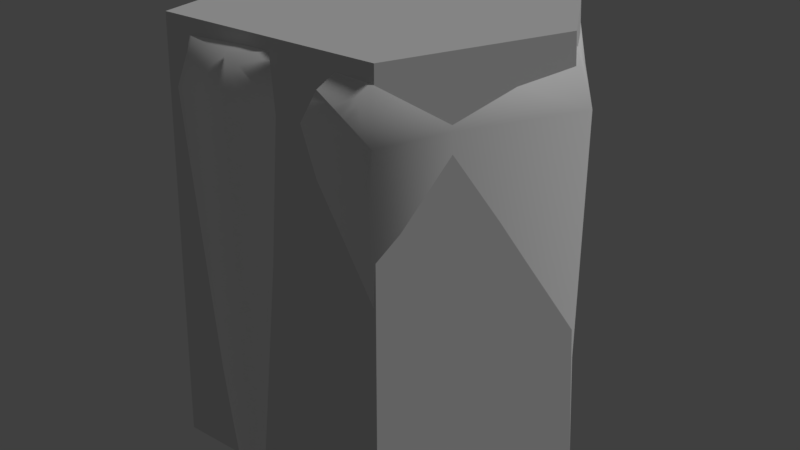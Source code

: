 # Source: rock_1.blend  (saved by Blender 2.79.0; exported with 4.5.12 LTS)
import bpy
from mathutils import Matrix  # noqa: F401  (used for matrix-valued properties, if any)

bpy.ops.wm.read_factory_settings(use_empty=True)
scene = bpy.context.scene
scene.name = 'Scene'

# ---- collections
col_collection_1 = bpy.data.collections.new('Collection 1'); scene.collection.children.link(col_collection_1)

# ---- materials (node trees are filled in below, after node groups)
mat_rock_1 = bpy.data.materials.new('rock_1')
mat_rock_1.alpha_threshold = 0.0
mat_rock_1.use_transparent_shadow = False
mat_rock_1.diffuse_color = (1.0, 1.0, 1.0, 1.0)
mat_rock_1.roughness = 0.5
mat_rock_1.specular_intensity = 0.0

# ---- material node trees

# ---- world
world_world = bpy.data.worlds.new('World'); scene.world = world_world
world_world.color = (0.05088, 0.05088, 0.05088)
world_world.use_sun_shadow = False
world_world.sun_shadow_jitter_overblur = 0.0
world_world.cycles.sampling_method = 'MANUAL'

# ---- lights
light_hemi = bpy.data.lights.new('Hemi', 'SUN')
light_hemi.transmission_factor = 0.0
light_hemi.angle = 0.1993
light_hemi.energy = 1.0
light_hemi.shadow_buffer_clip_start = 0.5
light_hemi.shadow_soft_size = 0.1
light_hemi.shadow_cascade_max_distance = 1000.0

# ---- meshes
me_rock1 = bpy.data.meshes.new('Rock1')
me_rock1.from_pydata([(0.9193, 0.938, 0.0), (0.8885, 0.904, 4.194), (0.7771, -0.9339, 0.0), (0.751, -0.9068, 4.194), (-1.04, 0.8004, 0.0), (-1.007, 0.7709, 4.194), (-0.8063, -0.9339, 0.0), (-0.7807, -0.9068, 4.194), (1.379, 0.3042, 0.0), (0.9313, 0.9507, 3.705), (1.231, 0.2909, 4.273), (0.7892, -0.9466, 3.705), (0.08164, -0.9062, 0.0), (0.07822, -0.8799, 4.244), (-0.8183, -0.9466, 3.705), (-1.113, 0.002042, 0.0), (-0.9745, -0.001378, 4.273), (-1.052, 0.8131, 3.705), (0.08164, 1.148, 0.0), (0.07822, 1.107, 4.244), (0.07822, -0.001378, 4.355), (0.08164, 1.153, 3.705), (-1.105, 0.002042, 3.702), (0.08164, -0.9111, 3.705), (1.371, 0.3042, 3.702), (-0.1924, -1.046, 4.228), (-0.1981, 0.9346, 0.0), (-0.1981, -1.078, 0.0), (-0.1924, 0.9007, 4.228), (-0.2073, -0.001378, 4.329), (-0.2019, 0.942, 3.705), (-0.2019, -1.085, 3.705), (0.8783, -0.4541, 4.233), (-0.9596, -0.4659, 0.0), (0.9619, -0.4659, 0.0), (-0.8776, -0.4541, 4.233), (0.07822, -0.4406, 4.299), (-0.9616, -0.4723, 3.704), (0.9639, -0.4723, 3.704), (-0.1999, -0.5238, 4.279), (0.7831, -0.9403, 1.397), (-0.8123, -0.9403, 1.397), (-1.046, 0.8068, 1.397), (0.08164, 1.151, 1.342), (-1.109, 0.002042, 1.355), (0.08164, -0.9086, 1.342), (1.375, 0.3042, 1.355), (-0.2, -1.082, 1.359), (-0.2, 0.9383, 1.359), (0.9629, -0.4691, 1.376), (-0.9606, -0.4691, 1.376), (0.9253, 0.9444, 1.397)], [], [(38, 32, 3, 11), (31, 25, 7, 14), (22, 16, 5, 17), (21, 19, 1, 9), (20, 10, 1, 19), (29, 20, 19, 28), (39, 36, 20, 29), (36, 32, 10, 20), (43, 21, 9, 51), (48, 30, 21, 43), (30, 28, 19, 21), (44, 22, 17, 42), (50, 37, 22, 44), (37, 35, 16, 22), (47, 31, 14, 41), (40, 11, 23, 45), (11, 3, 13, 23), (49, 38, 11, 40), (51, 9, 24, 46), (9, 1, 10, 24), (45, 23, 31, 47), (17, 5, 28, 30), (42, 17, 30, 48), (35, 39, 29, 16), (16, 29, 28, 5), (23, 13, 25, 31), (7, 25, 39, 35), (46, 24, 38, 49), (14, 7, 35, 37), (41, 14, 37, 50), (13, 3, 32, 36), (25, 13, 36, 39), (24, 10, 32, 38), (6, 41, 50, 33), (8, 46, 49, 34), (4, 42, 48, 26), (12, 45, 47, 27), (0, 51, 46, 8), (34, 49, 40, 2), (2, 40, 45, 12), (27, 47, 41, 6), (33, 50, 44, 15), (15, 44, 42, 4), (26, 48, 43, 18), (18, 43, 51, 0)])
me_rock1.polygons.foreach_set('use_smooth', [True] * 45)
_uv = me_rock1.uv_layers.new(name='Mapa UV')
_uv.uv.foreach_set('vector', [0.5495, 0.223, 0.5666, 0.02741, 0.6414, 0.05483, 0.6295, 0.2271, 0.5507, 0.7131, 0.567, 0.5276, 0.6425, 0.5448, 0.6425, 0.7219, 0.137, 0.2143, 0.1713, 0.0, 0.3207, 0.05483, 0.3158, 0.2327, 0.1376, 0.7043, 0.1703, 0.5105, 0.3213, 0.5448, 0.3213, 0.7219, 0.8207, 0.2096, 0.7804, 0.4191, 0.6414, 0.3422, 0.6443, 0.1634, 0.8408, 0.1048, 0.8207, 0.2096, 0.6443, 0.1634, 0.6743, 0.08124, 0.9204, 0.1358, 0.9103, 0.2331, 0.8207, 0.2096, 0.8408, 0.1048, 0.9103, 0.2331, 0.8573, 0.4191, 0.7804, 0.4191, 0.8207, 0.2096, 0.1363, 0.8522, 0.1376, 0.7043, 0.3213, 0.7219, 0.3056, 0.8492, 0.06997, 0.8333, 0.06882, 0.6946, 0.1376, 0.7043, 0.1363, 0.8522, 0.06882, 0.6946, 0.1044, 0.5113, 0.1703, 0.5105, 0.1376, 0.7043, 0.1359, 0.3624, 0.137, 0.2143, 0.3158, 0.2327, 0.3052, 0.3593, 0.06985, 0.344, 0.0685, 0.2051, 0.137, 0.2143, 0.1359, 0.3624, 0.0685, 0.2051, 0.1049, 0.01165, 0.1713, 0.0, 0.137, 0.2143, 0.5422, 0.8507, 0.5507, 0.7131, 0.6425, 0.7219, 0.6269, 0.8492, 0.3249, 0.8145, 0.3213, 0.6849, 0.4589, 0.7043, 0.4575, 0.8522, 0.3213, 0.6849, 0.3598, 0.5122, 0.4915, 0.5105, 0.4589, 0.7043, 0.5412, 0.3608, 0.5495, 0.223, 0.6295, 0.2271, 0.6259, 0.3593, 0.3245, 0.3256, 0.3256, 0.1959, 0.4577, 0.2143, 0.4566, 0.3624, 0.3256, 0.1959, 0.3592, 0.0233, 0.4919, 0.0, 0.4577, 0.2143, 0.4575, 0.8522, 0.4589, 0.7043, 0.5507, 0.7131, 0.5422, 0.8507, 0.0, 0.6849, 0.03858, 0.5122, 0.1044, 0.5113, 0.06882, 0.6946, 0.003677, 0.8145, 0.0, 0.6849, 0.06882, 0.6946, 0.06997, 0.8333, 0.9305, 0.03846, 0.9204, 0.1358, 0.8408, 0.1048, 0.861, 1.368e-08, 0.861, 1.368e-08, 0.8408, 0.1048, 0.6743, 0.08124, 0.7072, 0.0, 0.4589, 0.7043, 0.4915, 0.5105, 0.567, 0.5276, 0.5507, 0.7131, 1.0, 0.07691, 1.0, 0.1668, 0.9204, 0.1358, 0.9305, 0.03846, 0.4566, 0.3624, 0.4577, 0.2143, 0.5495, 0.223, 0.5412, 0.3608, 0.003488, 0.1959, 0.03851, 0.0233, 0.1049, 0.01165, 0.0685, 0.2051, 0.003815, 0.3256, 0.003488, 0.1959, 0.0685, 0.2051, 0.06985, 0.344, 1.0, 0.2567, 0.9342, 0.4191, 0.8573, 0.4191, 0.9103, 0.2331, 1.0, 0.1668, 1.0, 0.2567, 0.9103, 0.2331, 0.9204, 0.1358, 0.4577, 0.2143, 0.4919, 0.0, 0.5666, 0.02741, 0.5495, 0.223, 0.007631, 0.4553, 0.003815, 0.3256, 0.06985, 0.344, 0.0712, 0.4829, 0.4554, 0.5105, 0.4566, 0.3624, 0.5412, 0.3608, 0.533, 0.4986, 0.007355, 0.944, 0.003677, 0.8145, 0.06997, 0.8333, 0.07112, 0.972, 0.4561, 0.9938, 0.4575, 0.8522, 0.5422, 0.8507, 0.5337, 0.9883, 0.3283, 0.4553, 0.3245, 0.3256, 0.4566, 0.3624, 0.4554, 0.5105, 0.533, 0.4986, 0.5412, 0.3608, 0.6259, 0.3593, 0.6105, 0.4868, 0.3286, 0.944, 0.3249, 0.8145, 0.4575, 0.8522, 0.4561, 0.9938, 0.5337, 0.9883, 0.5422, 0.8507, 0.6269, 0.8492, 0.6113, 0.9766, 0.0712, 0.4829, 0.06985, 0.344, 0.1359, 0.3624, 0.1348, 0.5105, 0.1348, 0.5105, 0.1359, 0.3624, 0.3052, 0.3593, 0.2898, 0.4868, 0.07112, 0.972, 0.06997, 0.8333, 0.1363, 0.8522, 0.1349, 0.9969, 0.1349, 0.9969, 0.1363, 0.8522, 0.3056, 0.8492, 0.29, 0.9766])
me_rock1.materials.append(mat_rock_1)
me_rock1.use_remesh_preserve_volume = False
me_rock1.use_remesh_preserve_attributes = False
me_rock1.use_mirror_vertex_groups = False
me_rock1.update()
me_rock1collider = bpy.data.meshes.new('Rock1Collider')
me_rock1collider.from_pydata([(-0.5562, -0.7093, 0.0), (0.5778, -0.6827, 0.0), (-0.7333, 0.5583, 0.0), (0.6641, 0.65, 0.0), (0.9644, 0.2031, 0.0), (0.0526, 0.7937, 0.0), (-0.5447, -0.6443, 2.015), (0.5097, -0.5961, 2.015), (-0.6787, 0.5356, 2.015), (0.6336, 0.5599, 2.015), (0.8493, 0.1773, 2.015), (0.04313, 0.7269, 2.015), (0.0, 0.0, 2.015)], [], [(6, 7, 12), (1, 4, 10, 7), (5, 2, 8, 11), (6, 12, 8), (4, 3, 9, 10), (3, 5, 11, 9), (7, 10, 12), (0, 1, 7, 6), (11, 8, 12), (9, 11, 12), (10, 9, 12), (0, 6, 8, 2)])
me_rock1collider.use_remesh_preserve_volume = False
me_rock1collider.use_remesh_preserve_attributes = False
me_rock1collider.use_mirror_vertex_groups = False
me_rock1collider.update()

# ---- objects
ob_rock1 = bpy.data.objects.new('Rock1', me_rock1)
ob_rock1collider__colonly = bpy.data.objects.new('Rock1Collider -colonly', me_rock1collider)
ob_hemi = bpy.data.objects.new('Hemi', light_hemi)

# ---- transforms, parenting, visibility, modifiers, constraints
ob_rock1.location = (0.0, 0.0, 0.0)
ob_rock1.scale = (0.6765, 0.6765, 0.4616)
ob_rock1.lineart.crease_threshold = 0.0
ob_rock1collider__colonly.parent = ob_rock1
ob_rock1collider__colonly.matrix_parent_inverse = Matrix(((1.478, 0.0, 0.0, 0.0), (0.0, 1.478, 0.0, 0.0), (0.0, 0.0, 2.166, 0.0), (0.0, 0.0, 0.0, 1.0)))
ob_rock1collider__colonly.location = (0.0, 0.0, 0.0)
ob_rock1collider__colonly.display_type = 'WIRE'
ob_rock1collider__colonly.show_name = True
ob_rock1collider__colonly.show_wire = True
ob_rock1collider__colonly.show_all_edges = True
ob_rock1collider__colonly.show_in_front = True
ob_rock1collider__colonly.lineart.crease_threshold = 0.0
ob_hemi.location = (0.0, 0.0, 0.0)
ob_hemi.rotation_euler = (-0.588, 0.4478, -0.281)
ob_hemi.hide_viewport = True
ob_hemi.lineart.crease_threshold = 0.0

# ---- collection membership
col_collection_1.objects.link(ob_rock1)
col_collection_1.objects.link(ob_rock1collider__colonly)
col_collection_1.objects.link(ob_hemi)

# ---- scene / render settings (as saved in the file)
scene.frame_start = 1; scene.frame_end = 250; scene.frame_set(1)
scene.render.engine = 'BLENDER_EEVEE_NEXT'
scene.render.resolution_percentage = 50
scene.render.dither_intensity = 0.0
scene.cycles.use_denoising = False
scene.cycles.samples = 128
scene.cycles.sampling_pattern = 'TABULATED_SOBOL'
scene.cycles.use_adaptive_sampling = False
scene.cycles.use_light_tree = False
scene.cycles.blur_glossy = 0.0
scene.cycles.sample_clamp_indirect = 0.0
scene.view_settings.view_transform = 'Standard'
bpy.context.view_layer.update()

# ---- added for rendering (the .blend has no active camera): camera
cam_auto = bpy.data.cameras.new('AutoCamera')
cam_auto.lens = 50.0
cam_auto.sensor_width = 36.0
cam_auto.clip_end = 1000.0
ob_auto_camera = bpy.data.objects.new('AutoCamera', cam_auto)
scene.collection.objects.link(ob_auto_camera)
ob_auto_camera.location = (2.93383, -3.36404, 3.26982)
ob_auto_camera.rotation_euler = (1.09748, -7.21219e-08, 0.694738)
scene.camera = ob_auto_camera
bpy.context.view_layer.update()
